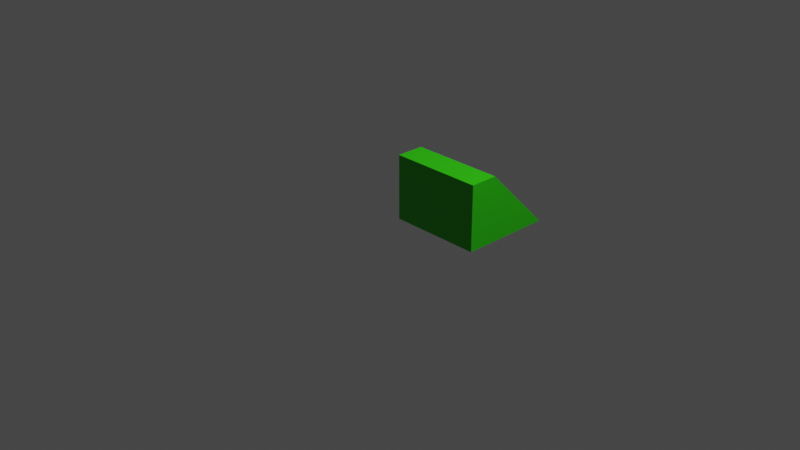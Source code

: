 # Source: grass_slope.blend  (saved by Blender 3.4.6; exported with 4.5.12 LTS)
import bpy
from mathutils import Matrix  # noqa: F401  (used for matrix-valued properties, if any)

bpy.ops.wm.read_factory_settings(use_empty=True)
scene = bpy.context.scene
scene.name = 'Scene'

# ---- collections
col_collection = bpy.data.collections.new('Collection'); scene.collection.children.link(col_collection)

# ---- materials (node trees are filled in below, after node groups)
mat_regular = bpy.data.materials.new('Regular')
mat_regular.use_transparent_shadow = False
mat_bright = bpy.data.materials.new('Bright')
mat_bright.use_transparent_shadow = False
mat_regular_bright = bpy.data.materials.new('Regular Bright')
mat_regular_bright.use_transparent_shadow = False

# ---- material node trees
mat_regular.use_nodes = True; mat_regular.node_tree.nodes.clear()
_N = mat_regular.node_tree.nodes; _L = mat_regular.node_tree.links
n0 = _N.new('ShaderNodeBsdfPrincipled'); n0.name = 'Principled BSDF'; n0.location = (10, 300)
n0.distribution = 'GGX'
n0.subsurface_method = 'RANDOM_WALK_SKIN'
n0.inputs[0].default_value = (0.02116, 0.5, 0.0, 1.0)
n0.inputs[3].default_value = 1.45
n0.inputs[27].default_value = (0.0, 0.0, 0.0, 1.0)
n0.inputs[28].default_value = 1.0
n1 = _N.new('ShaderNodeOutputMaterial'); n1.name = 'Material Output'; n1.location = (300, 300)
_L.new(n0.outputs[0], n1.inputs[0])
n1.is_active_output = True
mat_bright.use_nodes = True; mat_bright.node_tree.nodes.clear()
_N = mat_bright.node_tree.nodes; _L = mat_bright.node_tree.links
n0 = _N.new('ShaderNodeBsdfPrincipled'); n0.name = 'Principled BSDF'; n0.location = (10, 300)
n0.distribution = 'GGX'
n0.subsurface_method = 'RANDOM_WALK_SKIN'
n0.inputs[0].default_value = (0.042, 1.0, 0.006415, 1.0)
n0.inputs[3].default_value = 1.45
n0.inputs[27].default_value = (0.0, 0.0, 0.0, 1.0)
n0.inputs[28].default_value = 1.0
n1 = _N.new('ShaderNodeOutputMaterial'); n1.name = 'Material Output'; n1.location = (300, 300)
_L.new(n0.outputs[0], n1.inputs[0])
n1.is_active_output = True
mat_regular_bright.use_nodes = True; mat_regular_bright.node_tree.nodes.clear()
_N = mat_regular_bright.node_tree.nodes; _L = mat_regular_bright.node_tree.links
n0 = _N.new('ShaderNodeBsdfPrincipled'); n0.name = 'Principled BSDF'; n0.location = (10, 300)
n0.distribution = 'GGX'
n0.subsurface_method = 'RANDOM_WALK_SKIN'
n0.inputs[0].default_value = (0.0315, 0.75, 0.0, 1.0)
n0.inputs[3].default_value = 1.45
n0.inputs[27].default_value = (0.0, 0.0, 0.0, 1.0)
n0.inputs[28].default_value = 1.0
n1 = _N.new('ShaderNodeOutputMaterial'); n1.name = 'Material Output'; n1.location = (300, 300)
_L.new(n0.outputs[0], n1.inputs[0])
n1.is_active_output = True

# ---- world
world_world = bpy.data.worlds.new('World'); scene.world = world_world
world_world.use_nodes = True; world_world.node_tree.nodes.clear()
_N = world_world.node_tree.nodes; _L = world_world.node_tree.links
n0 = _N.new('ShaderNodeOutputWorld'); n0.name = 'World Output'; n0.location = (300, 300)
n1 = _N.new('ShaderNodeBackground'); n1.name = 'Background'; n1.location = (10, 300)
n1.inputs[0].default_value = (0.05088, 0.05088, 0.05088, 1.0)
_L.new(n1.outputs[0], n0.inputs[0])
n0.is_active_output = True
world_world.color = (0.05088, 0.05088, 0.05088)
world_world.use_sun_shadow = False
world_world.sun_shadow_jitter_overblur = 0.0

# ---- cameras
cam_camera = bpy.data.cameras.new('Camera')
cam_camera.clip_end = 100.0
cam_camera.ortho_scale = 7.314

# ---- lights
light_light = bpy.data.lights.new('Light', 'POINT')
light_light.transmission_factor = 0.0
light_light.energy = 1000.0
light_light.shadow_soft_size = 0.1
light_light.shadow_maximum_resolution = 0.006
light_light.use_absolute_resolution = True

# ---- meshes
me_cube_001 = bpy.data.meshes.new('Cube.001')
me_cube_001.from_pydata([(0.0, 0.0, 0.0), (0.0, 1.4, 1.0), (0.0, 2.0, 0.0), (0.0, 2.0, 1.0), (2.0, 0.0, 0.0), (2.0, 1.4, 1.0), (2.0, 2.0, 0.0), (2.0, 2.0, 1.0)], [], [(0, 1, 3, 2), (2, 3, 7, 6), (6, 7, 5, 4), (4, 5, 1, 0), (2, 6, 4, 0), (7, 3, 1, 5)])
me_cube_001.polygons.foreach_set('material_index', [0, 0, 0, 1, 0, 2])
_uv = me_cube_001.uv_layers.new(name='UVMap')
_uv.uv.foreach_set('vector', [0.375, 0.0, 0.625, 0.0, 0.625, 0.25, 0.375, 0.25, 0.375, 0.25, 0.625, 0.25, 0.625, 0.5, 0.375, 0.5, 0.375, 0.5, 0.625, 0.5, 0.625, 0.75, 0.375, 0.75, 0.375, 0.75, 0.625, 0.75, 0.625, 1.0, 0.375, 1.0, 0.125, 0.5, 0.375, 0.5, 0.375, 0.75, 0.125, 0.75, 0.625, 0.5, 0.875, 0.5, 0.875, 0.75, 0.625, 0.75])
me_cube_001.materials.append(mat_regular)
me_cube_001.materials.append(mat_bright)
me_cube_001.materials.append(mat_regular_bright)
me_cube_001.update()

# ---- objects
ob_light = bpy.data.objects.new('Light', light_light)
ob_camera = bpy.data.objects.new('Camera', cam_camera)
ob_cube = bpy.data.objects.new('Cube', me_cube_001)

# ---- transforms, parenting, visibility, modifiers, constraints
ob_light.location = (4.076, 1.005, 5.904)
ob_light.rotation_euler = (0.6503, 0.05522, 1.866)
ob_light.lock_rotations_4d = False
ob_light.empty_display_type = 'ARROWS'
ob_light.color = (0.0, 0.0, 0.0, 0.0)
ob_light.lineart.crease_threshold = 0.0
ob_camera.location = (7.359, -6.926, 4.958)
ob_camera.rotation_euler = (1.109, 0.0, 0.8149)
ob_camera.lock_rotations_4d = False
ob_camera.empty_display_type = 'ARROWS'
ob_camera.color = (0.0, 0.0, 0.0, 0.0)
ob_camera.display_type = 'WIRE'
ob_camera.lineart.crease_threshold = 0.0
ob_cube.location = (0.0, 1.0, 0.0)
ob_cube.rotation_mode = 'XZY'
ob_cube.scale = (0.5, -0.5, 0.7)

# ---- collection membership
col_collection.objects.link(ob_light)
col_collection.objects.link(ob_camera)
col_collection.objects.link(ob_cube)

# ---- scene / render settings (as saved in the file)
scene.camera = ob_camera
scene.frame_start = 1; scene.frame_end = 250; scene.frame_set(33)
scene.render.engine = 'BLENDER_EEVEE_NEXT'
scene.cycles.sampling_pattern = 'TABULATED_SOBOL'
scene.cycles.use_light_tree = False
scene.view_settings.view_transform = 'Filmic'
bpy.context.view_layer.update()
